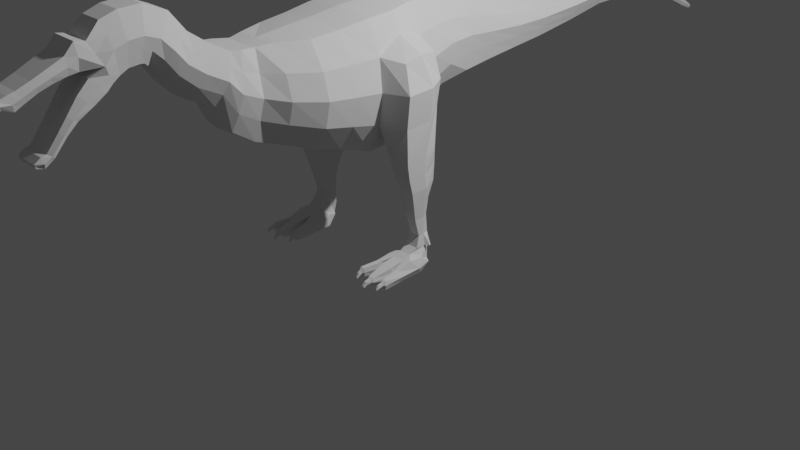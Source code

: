 # Source: baryonix-v2.blend  (saved by Blender 3.1.7; exported with 4.5.12 LTS)
import bpy
from mathutils import Matrix  # noqa: F401  (used for matrix-valued properties, if any)

bpy.ops.wm.read_factory_settings(use_empty=True)
scene = bpy.context.scene
scene.name = 'Scene'

# ---- collections
col_collection = bpy.data.collections.new('Collection'); scene.collection.children.link(col_collection)

# ---- world
world_world = bpy.data.worlds.new('World'); scene.world = world_world
world_world.use_nodes = True; world_world.node_tree.nodes.clear()
_N = world_world.node_tree.nodes; _L = world_world.node_tree.links
n0 = _N.new('ShaderNodeOutputWorld'); n0.name = 'World Output'; n0.location = (300, 300)
n1 = _N.new('ShaderNodeBackground'); n1.name = 'Background'; n1.location = (10, 300)
n1.inputs[0].default_value = (0.05088, 0.05088, 0.05088, 1.0)
_L.new(n1.outputs[0], n0.inputs[0])
n0.is_active_output = True
world_world.color = (0.05088, 0.05088, 0.05088)
world_world.use_sun_shadow = False
world_world.sun_shadow_jitter_overblur = 0.0

# ---- cameras
cam_camera = bpy.data.cameras.new('Camera')
cam_camera.clip_end = 100.0
cam_camera.ortho_scale = 7.314

# ---- lights
light_light = bpy.data.lights.new('Light', 'POINT')
light_light.transmission_factor = 0.0
light_light.energy = 1000.0
light_light.shadow_soft_size = 0.1
light_light.shadow_maximum_resolution = 0.006
light_light.use_absolute_resolution = True

# ---- meshes
me_cube = bpy.data.meshes.new('Cube')
me_cube.from_pydata([(0.371, -0.7557, -0.554), (0.37, -0.7499, 0.5306), (0.403, -0.4467, -0.6514), (0.3919, -0.4425, 0.5737), (6.713e-17, -0.4449, -0.6977), (-8.565e-17, -0.4407, 0.6143), (0.0, -0.7561, -0.5942), (-3.241e-18, -0.7503, 0.5712), (-8.194e-17, -0.1531, 0.6298), (0.3811, -0.1344, 0.5892), (0.3932, -0.1383, -0.6359), (7.083e-17, -0.1572, -0.6822), (7.87e-18, 0.1346, 0.6306), (0.2788, 0.1344, 0.59), (0.3245, 0.1305, -0.542), (7.87e-18, 0.1304, -0.5639), (6.944e-18, 0.4201, 0.6012), (0.1952, 0.4013, 0.5606), (0.2229, 0.3974, -0.452), (6.944e-18, 0.4159, -0.474), (9.722e-18, 0.6952, 0.5375), (0.152, 0.6989, 0.5375), (0.1933, 0.6948, -0.325), (9.722e-18, 0.691, -0.325), (0.0, 1.002, 0.4665), (0.1551, 1.005, 0.4665), (0.2217, 1.001, -0.2569), (0.0, 0.9975, -0.2569), (-7.87e-18, 1.327, 0.3741), (0.1161, 1.33, 0.3741), (0.1815, 1.325, -0.2392), (-7.87e-18, 1.323, -0.2392), (-6.944e-18, 1.796, 0.2707), (0.1037, 1.798, 0.2707), (0.1525, 1.794, -0.2048), (-6.944e-18, 1.792, -0.2048), (0.0, 2.202, 0.2327), (0.1079, 2.204, 0.2327), (0.1348, 2.2, -0.1739), (0.0, 2.198, -0.1739), (6.944e-18, 2.765, 0.2188), (0.0813, 2.765, 0.2188), (0.1085, 2.761, -0.109), (6.944e-18, 2.761, -0.109), (0.0, 3.242, 0.2113), (0.07883, 3.242, 0.2113), (0.09488, 3.237, -0.03456), (0.0, 3.238, -0.03456), (0.0, 3.742, 0.1372), (0.05818, 3.741, 0.1372), (0.07547, 3.715, -0.03547), (0.0, 3.716, -0.03547), (-2.315e-18, 4.116, 0.04016), (0.0446, 4.115, 0.04016), (0.06189, 4.088, -0.07778), (-2.315e-18, 4.09, -0.07778), (-3.704e-18, 4.406, -0.05612), (0.03752, 4.404, -0.05612), (0.04567, 4.378, -0.1498), (-3.704e-18, 4.38, -0.1498), (0.0, 5.194, -0.4477), (0.0, 5.184, -0.4689), (0.013, 5.181, -0.4689), (0.02741, 5.191, -0.4477), (0.01121, 5.201, -0.4264), (0.0, 5.204, -0.4264), (0.02298, 5.002, -0.3951), (-2.778e-18, 5.005, -0.3951), (0.03699, 5.02, -0.3609), (0.02039, 5.037, -0.3267), (0.3466, -1.031, 0.5051), (0.3476, -1.037, -0.4777), (0.0, -1.038, -0.518), (0.0, -1.032, 0.5457), (0.2228, -1.326, 0.5101), (0.2423, -1.331, -0.3817), (8.359e-18, -1.356, -0.4036), (8.359e-18, -1.35, 0.5101), (0.1792, -1.479, 0.4958), (0.2039, -1.554, -0.3065), (8.68e-18, -1.58, -0.3065), (9.002e-18, -1.505, 0.4958), (0.2131, -1.639, 0.5138), (0.1809, -1.759, -0.1746), (-4.822e-18, -1.787, -0.1746), (3.311e-17, -1.666, 0.5138), (0.202, -1.738, 0.5251), (0.1651, -1.899, 0.08142), (0.0, -1.928, 0.08142), (0.0, -1.766, 0.5251), (0.1764, -1.898, 0.6131), (0.09972, -2.131, 0.1879), (4.212e-33, -2.13, 0.1879), (4.212e-33, -1.924, 0.6131), (0.1627, -1.987, 0.6756), (0.09348, -2.285, 0.343), (0.0, -2.285, 0.343), (0.0, -2.014, 0.6756), (0.1455, -2.089, 0.7497), (0.08851, -2.409, 0.5179), (0.0, -2.408, 0.5179), (0.0, -2.088, 0.7497), (0.1397, -2.235, 0.9389), (0.1671, -2.501, 0.5853), (-1.286e-18, -2.5, 0.5853), (-1.286e-18, -2.234, 0.9389), (0.131, -2.45, 1.034), (0.1654, -2.543, 0.5866), (2.893e-18, -2.543, 0.5866), (2.893e-18, -2.45, 1.034), (0.1228, -2.653, 1.024), (0.1619, -2.632, 0.5769), (-9.966e-18, -2.632, 0.5769), (-9.966e-18, -2.653, 1.024), (0.1166, -2.807, 0.9726), (0.1588, -2.708, 0.5362), (-8.68e-18, -2.708, 0.5362), (-8.68e-18, -2.807, 0.9726), (0.1447, -2.942, 0.8469), (0.1562, -2.773, 0.486), (-1.222e-17, -2.773, 0.486), (-1.222e-17, -2.942, 0.8469), (0.6194, -0.4799, -0.03141), (0.597, -0.7528, -0.01154), (-1.62e-18, -0.7532, -0.01154), (-9.259e-18, -0.4428, -0.0417), (0.7408, 0.05107, -0.6633), (-5.555e-18, -0.1551, -0.02621), (0.5068, 0.1853, 0.03332), (7.87e-18, 0.1325, 0.03332), (0.4053, 0.3993, 0.06361), (6.944e-18, 0.418, 0.06361), (0.3315, 0.6969, 0.1063), (9.722e-18, 0.6931, 0.1063), (0.2828, 1.003, 0.1048), (0.0, 0.9995, 0.1048), (0.2427, 1.328, 0.06743), (-7.87e-18, 1.325, 0.06743), (0.2136, 1.796, 0.03297), (-6.944e-18, 1.794, 0.03297), (0.196, 2.202, 0.02941), (0.0, 2.2, 0.02941), (0.1696, 2.763, 0.05489), (6.944e-18, 2.763, 0.05489), (0.143, 3.24, 0.08838), (0.0, 3.24, 0.08838), (0.1229, 3.728, 0.05086), (0.0, 3.729, 0.05086), (0.1093, 4.101, -0.01881), (-2.315e-18, 4.103, -0.01881), (0.09312, 4.391, -0.103), (-3.704e-18, 4.393, -0.103), (-2.778e-18, 5.023, -0.3609), (-2.778e-18, 5.04, -0.3267), (1.389e-18, 4.748, -0.2303), (1.389e-18, 4.731, -0.2716), (0.03833, 4.728, -0.2716), (0.06356, 4.745, -0.2303), (0.0327, 4.763, -0.1891), (1.389e-18, 4.765, -0.1891), (0.5736, -1.034, 0.01389), (0.0, -1.035, 0.01389), (0.4497, -1.328, 0.05324), (8.359e-18, -1.353, 0.05324), (0.3162, -1.516, 0.09465), (8.841e-18, -1.543, 0.09465), (0.2957, -1.699, 0.1696), (1.415e-17, -1.726, 0.1696), (0.2823, -1.818, 0.3033), (0.0, -1.847, 0.3033), (0.2502, -2.0, 0.4005), (4.212e-33, -2.027, 0.4005), (0.2325, -2.15, 0.5093), (0.0, -2.15, 0.5093), (0.2285, -2.249, 0.6338), (0.0, -2.248, 0.6338), (0.2237, -2.368, 0.7621), (-1.286e-18, -2.367, 0.7621), (0.2185, -2.497, 0.8103), (2.893e-18, -2.496, 0.8103), (0.2126, -2.643, 0.8004), (-9.966e-18, -2.642, 0.8004), (0.208, -2.758, 0.7544), (-8.68e-18, -2.758, 0.7544), (0.2046, -2.842, 0.6469), (-1.656e-17, -2.842, 0.6469), (0.1409, -3.035, 0.8661), (3.101e-18, -3.035, 0.8661), (0.1366, -3.019, 0.6295), (3.101e-18, -3.019, 0.6295), (0.1374, -3.123, 0.7697), (-1.085e-17, -3.123, 0.7697), (0.1331, -3.107, 0.6178), (-1.085e-17, -3.107, 0.6178), (0.1314, -3.273, 0.7022), (1.24e-18, -3.273, 0.7022), (0.1281, -3.231, 0.5861), (1.24e-18, -3.231, 0.5861), (0.1265, -3.393, 0.6485), (-6.202e-19, -3.393, 0.6485), (0.1233, -3.351, 0.5438), (-6.202e-19, -3.351, 0.5438), (0.1216, -3.515, 0.5991), (-1.55e-18, -3.516, 0.5991), (0.1183, -3.473, 0.4821), (-1.55e-18, -3.474, 0.4821), (0.119, -3.581, 0.5811), (7.752e-19, -3.582, 0.5811), (0.1157, -3.539, 0.4451), (7.752e-19, -3.539, 0.4451), (0.1158, -3.66, 0.553), (6.357e-18, -3.66, 0.553), (0.1247, -3.641, 0.4857), (6.357e-18, -3.642, 0.4857), (0.1129, -3.732, 0.5315), (-2.636e-18, -3.732, 0.5315), (0.1228, -3.687, 0.4485), (-3.256e-18, -3.688, 0.4485), (0.1193, -3.75, 0.4584), (3.871e-06, -3.751, 0.4584), (0.1203, -3.727, 0.4367), (3.871e-06, -3.728, 0.4367), (0.1458, -2.959, 0.5679), (0.1541, -2.823, 0.4334), (0.0, -2.823, 0.4334), (0.0, -2.959, 0.5679), (0.1415, -3.065, 0.4598), (0.1493, -2.944, 0.3498), (1.085e-18, -2.944, 0.3498), (1.085e-18, -3.065, 0.4598), (0.1374, -3.167, 0.3221), (0.1436, -3.085, 0.2625), (9.302e-19, -3.085, 0.2625), (9.302e-19, -3.167, 0.3221), (0.1341, -3.249, 0.2133), (0.1396, -3.185, 0.1681), (-2.946e-18, -3.185, 0.1681), (-2.946e-18, -3.249, 0.2133), (0.1297, -3.358, 0.07528), (0.135, -3.299, 0.03205), (0.0, -3.299, 0.03205), (0.0, -3.359, 0.07528), (0.1278, -3.406, 0.06509), (0.1315, -3.385, -0.03083), (0.0, -3.386, -0.03083), (0.0, -3.407, 0.06509), (0.1255, -3.464, 0.02132), (0.1259, -3.453, -0.01416), (0.0, -3.453, -0.01416), (0.0, -3.464, 0.02132), (0.01931, 5.196, -0.437), (0.5486, -0.4435, 0.266), (0.5265, -0.7514, 0.2595), (-2.43e-18, -0.7518, 0.2798), (0.4797, -0.1473, 0.3992), (0.4358, 0.1481, 0.3205), (0.3343, 0.4003, 0.3121), (0.2609, 0.6979, 0.3219), (0.238, 1.004, 0.2857), (0.1979, 1.329, 0.2208), (0.1689, 1.797, 0.1519), (0.1512, 2.203, 0.1311), (0.1255, 2.764, 0.1368), (0.1109, 3.241, 0.1499), (0.09055, 3.735, 0.09403), (0.07697, 4.108, 0.01068), (0.06532, 4.398, -0.07954), (0.02869, 5.028, -0.3438), (0.5031, -1.033, 0.2595), (0.0, -1.034, 0.2798), (0.3793, -1.327, 0.2817), (8.359e-18, -1.351, 0.2817), (0.2477, -1.498, 0.2952), (8.921e-18, -1.524, 0.2952), (0.2544, -1.669, 0.3417), (2.363e-17, -1.696, 0.3417), (0.2421, -1.778, 0.4142), (0.0, -1.806, 0.4142), (0.2133, -1.949, 0.5068), (4.212e-33, -1.975, 0.5068), (0.1976, -2.069, 0.5924), (0.0, -2.082, 0.5924), (0.187, -2.169, 0.6918), (0.0, -2.168, 0.6918), (0.1817, -2.301, 0.8505), (-1.286e-18, -2.301, 0.8505), (0.1748, -2.473, 0.9222), (2.893e-18, -2.473, 0.9222), (0.1677, -2.648, 0.9122), (-9.966e-18, -2.648, 0.9122), (0.1623, -2.783, 0.8635), (-8.68e-18, -2.783, 0.8635), (0.1746, -2.892, 0.7469), (-1.439e-17, -2.892, 0.7469), (0.04813, 4.754, -0.2097), (0.1692, -3.027, 0.7478), (3.101e-18, -3.027, 0.7478), (0.1657, -3.115, 0.6937), (-1.085e-17, -3.115, 0.6937), (0.1602, -3.252, 0.6441), (1.24e-18, -3.252, 0.6441), (0.1553, -3.372, 0.5962), (-6.202e-19, -3.372, 0.5962), (0.1504, -3.494, 0.5406), (-1.55e-18, -3.495, 0.5406), (0.1477, -3.56, 0.5131), (7.752e-19, -3.561, 0.5131), (0.1441, -3.65, 0.5193), (6.357e-18, -3.651, 0.5193), (0.1417, -3.709, 0.49), (-2.946e-18, -3.71, 0.49), (0.1198, -3.739, 0.4475), (3.871e-06, -3.739, 0.4475), (0.5665, -0.4735, -0.3455), (0.5438, -0.7543, -0.2919), (-8.102e-19, -0.7547, -0.3029), (0.5565, -0.1374, -0.3432), (0.4542, 0.177, -0.2543), (0.3526, 0.3983, -0.1942), (0.301, 0.6958, -0.1093), (0.2522, 1.002, -0.07605), (0.2121, 1.327, -0.0859), (0.183, 1.795, -0.08591), (0.1654, 2.201, -0.07225), (0.139, 2.762, -0.02706), (0.1189, 3.239, 0.02691), (0.0992, 3.721, 0.007695), (0.08561, 4.095, -0.0483), (0.0694, 4.384, -0.1264), (0.0202, 5.186, -0.4583), (0.5205, -1.035, -0.2411), (0.0, -1.037, -0.252), (0.3965, -1.33, -0.1642), (8.359e-18, -1.354, -0.1752), (0.2721, -1.535, -0.1059), (8.761e-18, -1.562, -0.1059), (0.2503, -1.729, -0.002525), (4.662e-18, -1.756, -0.002525), (0.2357, -1.859, 0.1923), (0.0, -1.887, 0.1923), (0.1997, -2.065, 0.2942), (4.212e-33, -2.078, 0.2942), (0.1877, -2.218, 0.4262), (0.0, -2.217, 0.4262), (0.1832, -2.329, 0.5759), (0.0, -2.328, 0.5759), (0.1954, -2.434, 0.6737), (-1.286e-18, -2.434, 0.6737), (0.192, -2.52, 0.6984), (2.893e-18, -2.519, 0.6984), (0.1872, -2.637, 0.6886), (-9.966e-18, -2.637, 0.6886), (0.1834, -2.733, 0.6453), (-8.68e-18, -2.733, 0.6453), (0.1804, -2.808, 0.5665), (-1.439e-17, -2.808, 0.5665), (0.02999, 5.011, -0.378), (0.05095, 4.737, -0.2509), (0.177, -2.891, 0.5007), (0.0, -2.891, 0.5007), (0.1725, -3.004, 0.4048), (1.085e-18, -3.004, 0.4048), (0.1676, -3.126, 0.2923), (9.302e-19, -3.126, 0.2923), (0.1639, -3.217, 0.1907), (-2.946e-18, -3.217, 0.1907), (0.1594, -3.328, 0.05366), (0.0, -3.329, 0.05366), (0.1567, -3.396, 0.01713), (0.0, -3.396, 0.01713), (0.1257, -3.458, 0.003578), (0.0, -3.459, 0.003578), (0.7553, -0.3242, 0.2258), (0.8607, -0.3768, -0.03022), (0.7551, -0.1382, 0.2709), (0.8505, -0.08333, -0.01767), (0.7089, 0.05991, 0.2528), (0.7695, 0.08407, 0.009533), (0.8291, -0.3779, -0.3472), (0.8192, -0.0843, -0.3347), (0.7169, 0.09632, -0.2517), (0.5135, 0.04967, -0.6656), (0.8209, -0.362, -0.696), (0.5936, -0.3619, -0.6997), (0.5199, -0.1326, -0.7037), (0.8009, -0.1324, -0.705), (0.7067, 0.07152, -0.991), (0.5314, 0.07382, -0.9848), (0.7952, -0.2799, -1.001), (0.6199, -0.2779, -1.002), (0.5654, -0.08705, -1.003), (0.7822, -0.08611, -1.004), (0.7077, -0.02035, -1.307), (0.5794, -0.02016, -1.308), (0.7479, -0.1968, -1.309), (0.6328, -0.1964, -1.308), (0.5995, -0.08552, -1.313), (0.7412, -0.08699, -1.315), (0.7226, -0.01802, -1.486), (0.6059, -0.0183, -1.486), (0.7417, -0.1426, -1.488), (0.6378, -0.1464, -1.487), (0.6179, -0.08182, -1.488), (0.7377, -0.08058, -1.489), (0.7915, -0.122, -0.8551), (0.7134, 0.07626, -0.8146), (0.5122, 0.07599, -0.8158), (0.5427, -0.1239, -0.855), (0.6075, -0.3281, -0.8509), (0.8088, -0.3283, -0.8512), (0.6999, 0.01664, -1.15), (0.5586, 0.01599, -1.15), (0.7607, -0.09122, -1.161), (0.586, -0.09502, -1.162), (0.6299, -0.2335, -1.158), (0.7711, -0.2364, -1.157), (0.7344, -0.02962, -1.623), (0.5851, -0.03004, -1.624), (0.7587, -0.1861, -1.594), (0.6259, -0.1907, -1.592), (0.6005, -0.1101, -1.61), (0.7536, -0.1088, -1.612), (0.7584, -0.051, -1.745), (0.6003, -0.04482, -1.738), (0.7425, -0.2618, -1.644), (0.6137, -0.2589, -1.65), (0.5587, -0.1435, -1.7), (0.7912, -0.1403, -1.675), (0.7566, -0.1579, -1.845), (0.5996, -0.1557, -1.845), (0.7381, -0.348, -1.678), (0.6109, -0.3461, -1.683), (0.6058, -0.2629, -1.767), (0.7333, -0.2661, -1.769), (0.73, -0.4393, -1.846), (0.6106, -0.4393, -1.846), (0.7306, -0.4913, -1.707), (0.6175, -0.4871, -1.702), (0.6099, -0.4755, -1.775), (0.733, -0.4624, -1.777), (0.6949, -0.6756, -1.829), (0.6406, -0.6753, -1.83), (0.7056, -0.6842, -1.754), (0.6436, -0.6831, -1.75), (0.6283, -0.6875, -1.786), (0.7152, -0.6904, -1.79), (0.7888, -0.2599, -1.678), (0.8017, -0.3163, -1.672), (0.8005, -0.1654, -1.684), (0.8066, -0.07592, -1.754), (0.8394, -0.2182, -1.764), (0.8083, -0.1841, -1.831), (0.7484, -0.4663, -1.778), (0.775, -0.4285, -1.836), (0.7627, -0.473, -1.729), (0.8372, -0.4371, -1.776), (0.8117, -0.4244, -1.835), (0.8039, -0.4532, -1.728), (0.7724, -0.6537, -1.787), (0.7914, -0.649, -1.841), (0.7928, -0.6506, -1.742), (0.8405, -0.6516, -1.789), (0.8259, -0.6506, -1.841), (0.8273, -0.6496, -1.743), (0.5411, -0.149, -1.713), (0.5682, -0.06508, -1.748), (0.5644, -0.2718, -1.663), (0.5167, -0.2402, -1.748), (0.5231, -0.1779, -1.827), (0.5343, -0.3254, -1.682), (0.5696, -0.4893, -1.773), (0.5559, -0.4504, -1.838), (0.5674, -0.474, -1.716), (0.4887, -0.4531, -1.772), (0.5067, -0.4583, -1.836), (0.5115, -0.4593, -1.719), (0.5336, -0.64, -1.78), (0.5255, -0.6368, -1.822), (0.5273, -0.6401, -1.734), (0.4677, -0.6425, -1.777), (0.4814, -0.6366, -1.82), (0.4803, -0.6393, -1.734), (0.5143, -0.6958, -1.77), (0.5212, -0.6867, -1.793), (0.4892, -0.6928, -1.773), (0.4857, -0.6851, -1.796), (0.511, -0.7202, -1.808), (0.5148, -0.7136, -1.821), (0.4964, -0.7187, -1.809), (0.4941, -0.713, -1.822), (0.4899, -0.666, -1.758), (0.5153, -0.6674, -1.757), (0.4843, -0.664, -1.781), (0.5201, -0.6638, -1.781), (0.6818, -0.7526, -1.778), (0.6552, -0.7529, -1.776), (0.6506, -0.7469, -1.804), (0.6879, -0.7475, -1.804), (0.6755, -0.782, -1.816), (0.6552, -0.783, -1.816), (0.6526, -0.7756, -1.826), (0.681, -0.7762, -1.826), (0.6949, -0.7087, -1.767), (0.7023, -0.7088, -1.79), (0.6452, -0.7056, -1.789), (0.6541, -0.7071, -1.766), (0.8019, -0.6736, -1.756), (0.7908, -0.6753, -1.78), (0.828, -0.6741, -1.782), (0.8208, -0.673, -1.756), (0.8032, -0.7289, -1.769), (0.7925, -0.7277, -1.792), (0.8281, -0.7264, -1.794), (0.8212, -0.7283, -1.769), (0.8099, -0.752, -1.799), (0.8047, -0.7473, -1.81), (0.8223, -0.7465, -1.81), (0.8189, -0.7517, -1.8), (0.7666, -0.06429, -1.539), (0.761, -0.03469, -1.538), (0.7583, -0.08076, -1.596), (0.7492, -0.04368, -1.601), (0.7968, -0.05539, -1.596), (0.7949, -0.03834, -1.597), (0.7878, -0.06058, -1.607), (0.7844, -0.04244, -1.607)], [], [(313, 2, 10, 316), (251, 3, 1, 252), (4, 2, 0, 6), (3, 5, 7, 1), (1, 7, 73, 70), (127, 8, 12, 129), (2, 4, 11, 10), (5, 3, 9, 8), (125, 5, 8, 127), (14, 15, 19, 18), (316, 10, 14, 317), (10, 11, 15, 14), (8, 9, 13, 12), (18, 19, 23, 22), (12, 13, 17, 16), (129, 12, 16, 131), (317, 14, 18, 318), (133, 20, 24, 135), (16, 17, 21, 20), (131, 16, 20, 133), (318, 18, 22, 319), (26, 27, 31, 30), (319, 22, 26, 320), (22, 23, 27, 26), (20, 21, 25, 24), (28, 29, 33, 32), (24, 25, 29, 28), (135, 24, 28, 137), (320, 26, 30, 321), (139, 32, 36, 141), (137, 28, 32, 139), (321, 30, 34, 322), (30, 31, 35, 34), (38, 39, 43, 42), (322, 34, 38, 323), (34, 35, 39, 38), (32, 33, 37, 36), (143, 40, 44, 145), (36, 37, 41, 40), (141, 36, 40, 143), (323, 38, 42, 324), (325, 46, 50, 326), (324, 42, 46, 325), (42, 43, 47, 46), (40, 41, 45, 44), (50, 51, 55, 54), (46, 47, 51, 50), (44, 45, 49, 48), (145, 44, 48, 147), (54, 55, 59, 58), (48, 49, 53, 52), (147, 48, 52, 149), (326, 50, 54, 327), (52, 53, 57, 56), (149, 52, 56, 151), (327, 54, 58, 328), (356, 66, 62, 329), (67, 152, 60, 61), (152, 153, 65, 60), (153, 69, 64, 65), (66, 67, 61, 62), (65, 64, 250, 63, 329, 62, 61, 60), (154, 159, 153, 152), (155, 154, 152, 67), (357, 156, 66, 356), (294, 157, 68, 267), (70, 73, 77, 74), (6, 0, 71, 72), (315, 6, 72, 331), (252, 1, 70, 268), (333, 76, 80, 335), (268, 70, 74, 270), (331, 72, 76, 333), (72, 71, 75, 76), (80, 79, 83, 84), (76, 75, 79, 80), (74, 77, 81, 78), (270, 74, 78, 272), (82, 85, 89, 86), (78, 81, 85, 82), (272, 78, 82, 274), (335, 80, 84, 337), (339, 88, 92, 341), (274, 82, 86, 276), (337, 84, 88, 339), (84, 83, 87, 88), (92, 91, 95, 96), (88, 87, 91, 92), (86, 89, 93, 90), (276, 86, 90, 278), (96, 95, 99, 100), (90, 93, 97, 94), (278, 90, 94, 280), (341, 92, 96, 343), (98, 101, 105, 102), (94, 97, 101, 98), (280, 94, 98, 282), (343, 96, 100, 345), (347, 104, 108, 349), (282, 98, 102, 284), (345, 100, 104, 347), (100, 99, 103, 104), (106, 109, 113, 110), (104, 103, 107, 108), (102, 105, 109, 106), (284, 102, 106, 286), (110, 113, 117, 114), (286, 106, 110, 288), (349, 108, 112, 351), (108, 107, 111, 112), (353, 116, 120, 355), (288, 110, 114, 290), (351, 112, 116, 353), (112, 111, 115, 116), (292, 118, 186, 295), (116, 115, 119, 120), (114, 117, 121, 118), (290, 114, 118, 292), (352, 182, 184, 354), (354, 184, 222, 358), (289, 181, 183, 291), (350, 180, 182, 352), (291, 183, 185, 293), (287, 179, 181, 289), (348, 178, 180, 350), (346, 176, 178, 348), (283, 175, 177, 285), (344, 174, 176, 346), (285, 177, 179, 287), (281, 173, 175, 283), (342, 172, 174, 344), (279, 171, 173, 281), (340, 170, 172, 342), (338, 168, 170, 340), (275, 167, 169, 277), (336, 166, 168, 338), (277, 169, 171, 279), (273, 165, 167, 275), (334, 164, 166, 336), (332, 162, 164, 334), (269, 161, 163, 271), (330, 160, 162, 332), (271, 163, 165, 273), (314, 123, 160, 330), (253, 124, 161, 269), (156, 155, 67, 66), (267, 68, 63, 250), (266, 150, 157, 294), (56, 57, 158, 159), (58, 59, 155, 156), (151, 56, 159, 154), (328, 58, 156, 357), (159, 158, 69, 153), (265, 148, 150, 266), (55, 149, 151, 59), (59, 151, 154, 155), (264, 146, 148, 265), (51, 147, 149, 55), (47, 145, 147, 51), (262, 142, 144, 263), (263, 144, 146, 264), (261, 140, 142, 262), (39, 141, 143, 43), (43, 143, 145, 47), (260, 138, 140, 261), (259, 136, 138, 260), (31, 137, 139, 35), (35, 139, 141, 39), (258, 134, 136, 259), (27, 135, 137, 31), (257, 132, 134, 258), (256, 130, 132, 257), (19, 131, 133, 23), (23, 133, 135, 27), (255, 128, 130, 256), (15, 129, 131, 19), (128, 255, 376, 377), (4, 125, 127, 11), (11, 127, 129, 15), (313, 122, 123, 314), (122, 313, 378, 373), (189, 188, 192, 193), (118, 121, 187, 186), (185, 184, 188, 189), (293, 185, 189, 296), (298, 193, 197, 300), (295, 186, 190, 297), (296, 189, 193, 298), (186, 187, 191, 190), (194, 195, 199, 198), (190, 191, 195, 194), (193, 192, 196, 197), (297, 190, 194, 299), (201, 200, 204, 205), (197, 196, 200, 201), (299, 194, 198, 301), (300, 197, 201, 302), (304, 205, 209, 306), (301, 198, 202, 303), (302, 201, 205, 304), (198, 199, 203, 202), (209, 208, 212, 213), (202, 203, 207, 206), (205, 204, 208, 209), (303, 202, 206, 305), (307, 210, 214, 309), (305, 206, 210, 307), (306, 209, 213, 308), (206, 207, 211, 210), (310, 217, 221, 312), (308, 213, 217, 310), (210, 211, 215, 214), (213, 212, 216, 217), (311, 218, 219, 312), (214, 215, 219, 218), (217, 216, 220, 221), (309, 214, 218, 311), (359, 224, 228, 361), (184, 185, 225, 222), (355, 120, 224, 359), (120, 119, 223, 224), (361, 228, 232, 363), (358, 222, 226, 360), (222, 225, 229, 226), (224, 223, 227, 228), (230, 233, 237, 234), (360, 226, 230, 362), (226, 229, 233, 230), (228, 227, 231, 232), (365, 236, 240, 367), (232, 231, 235, 236), (363, 232, 236, 365), (362, 230, 234, 364), (367, 240, 244, 369), (364, 234, 238, 366), (234, 237, 241, 238), (236, 235, 239, 240), (242, 245, 249, 246), (366, 238, 242, 368), (238, 241, 245, 242), (240, 239, 243, 244), (370, 246, 249, 371), (244, 243, 247, 248), (369, 244, 248, 371), (368, 242, 246, 370), (216, 309, 311, 220), (220, 311, 312, 221), (211, 308, 310, 215), (215, 310, 312, 219), (207, 306, 308, 211), (208, 305, 307, 212), (212, 307, 309, 216), (204, 303, 305, 208), (199, 302, 304, 203), (200, 301, 303, 204), (203, 304, 306, 207), (195, 300, 302, 199), (196, 299, 301, 200), (192, 297, 299, 196), (187, 296, 298, 191), (188, 295, 297, 192), (191, 298, 300, 195), (121, 293, 296, 187), (3, 251, 254, 9), (9, 254, 255, 13), (13, 255, 256, 17), (17, 256, 257, 21), (21, 257, 258, 25), (25, 258, 259, 29), (29, 259, 260, 33), (33, 260, 261, 37), (37, 261, 262, 41), (45, 263, 264, 49), (41, 262, 263, 45), (49, 264, 265, 53), (53, 265, 266, 57), (57, 266, 294, 158), (69, 267, 250, 64), (7, 253, 269, 73), (77, 271, 273, 81), (73, 269, 271, 77), (81, 273, 275, 85), (89, 277, 279, 93), (85, 275, 277, 89), (93, 279, 281, 97), (97, 281, 283, 101), (105, 285, 287, 109), (101, 283, 285, 105), (109, 287, 289, 113), (117, 291, 293, 121), (113, 289, 291, 117), (182, 290, 292, 184), (184, 292, 295, 188), (180, 288, 290, 182), (178, 286, 288, 180), (176, 284, 286, 178), (174, 282, 284, 176), (172, 280, 282, 174), (170, 278, 280, 172), (168, 276, 278, 170), (166, 274, 276, 168), (164, 272, 274, 166), (162, 270, 272, 164), (160, 268, 270, 162), (123, 252, 268, 160), (158, 294, 267, 69), (122, 251, 252, 123), (243, 368, 370, 247), (245, 369, 371, 249), (247, 370, 371, 248), (239, 366, 368, 243), (235, 364, 366, 239), (241, 367, 369, 245), (231, 362, 364, 235), (233, 363, 365, 237), (237, 365, 367, 241), (227, 360, 362, 231), (223, 358, 360, 227), (229, 361, 363, 233), (185, 355, 359, 225), (225, 359, 361, 229), (2, 313, 314, 0), (150, 328, 357, 157), (0, 314, 330, 71), (71, 330, 332, 75), (75, 332, 334, 79), (79, 334, 336, 83), (83, 336, 338, 87), (87, 338, 340, 91), (91, 340, 342, 95), (95, 342, 344, 99), (99, 344, 346, 103), (103, 346, 348, 107), (107, 348, 350, 111), (111, 350, 352, 115), (119, 354, 358, 223), (115, 352, 354, 119), (181, 351, 353, 183), (183, 353, 355, 185), (179, 349, 351, 181), (175, 345, 347, 177), (177, 347, 349, 179), (173, 343, 345, 175), (171, 341, 343, 173), (167, 337, 339, 169), (169, 339, 341, 171), (165, 335, 337, 167), (161, 331, 333, 163), (163, 333, 335, 165), (124, 315, 331, 161), (157, 357, 356, 68), (68, 356, 329, 63), (148, 327, 328, 150), (146, 326, 327, 148), (142, 324, 325, 144), (144, 325, 326, 146), (140, 323, 324, 142), (138, 322, 323, 140), (136, 321, 322, 138), (134, 320, 321, 136), (132, 319, 320, 134), (130, 318, 319, 132), (128, 317, 318, 130), (317, 128, 377, 380), (313, 316, 384, 383), (374, 375, 377, 376), (372, 373, 375, 374), (375, 379, 380, 377), (373, 378, 379, 375), (254, 251, 372, 374), (380, 379, 385, 126), (251, 122, 373, 372), (255, 254, 374, 376), (407, 406, 387, 390), (405, 404, 391, 386), (317, 380, 126, 381), (379, 378, 382, 385), (316, 317, 381, 384), (378, 313, 383, 382), (410, 412, 397, 392), (411, 410, 392, 393), (409, 408, 389, 388), (404, 409, 388, 391), (408, 407, 390, 389), (406, 405, 386, 387), (397, 394, 400, 403), (394, 395, 401, 400), (413, 411, 393, 396), (415, 414, 395, 394), (412, 415, 394, 397), (414, 413, 396, 395), (403, 400, 418, 421), (400, 401, 419, 418), (395, 396, 402, 401), (393, 392, 398, 399), (392, 397, 403, 398), (396, 393, 399, 402), (381, 126, 405, 406), (383, 384, 407, 408), (385, 382, 409, 404), (382, 383, 408, 409), (126, 385, 404, 405), (384, 381, 406, 407), (389, 390, 413, 414), (391, 388, 415, 412), (388, 389, 414, 415), (390, 387, 411, 413), (387, 386, 410, 411), (386, 391, 412, 410), (420, 417, 423, 426), (416, 421, 427, 422), (401, 402, 420, 419), (399, 398, 416, 417), (421, 416, 521, 520), (402, 399, 417, 420), (423, 429, 468, 465), (422, 427, 448, 449), (418, 419, 425, 424), (421, 418, 424, 427), (419, 420, 426, 425), (417, 416, 422, 423), (432, 429, 435, 438), (428, 433, 439, 434), (423, 422, 428, 429), (428, 451, 456, 453), (426, 423, 465, 464), (424, 425, 431, 430), (437, 438, 444, 443), (439, 436, 442, 445), (430, 431, 437, 436), (433, 430, 436, 439), (431, 432, 438, 437), (429, 428, 434, 435), (503, 502, 494, 497), (444, 441, 440, 445), (435, 434, 440, 441), (434, 439, 445, 440), (438, 435, 441, 444), (436, 437, 443, 442), (448, 446, 447, 450), (449, 448, 450, 451), (427, 424, 446, 448), (433, 428, 453, 452), (424, 430, 447, 446), (428, 422, 449, 451), (456, 455, 461, 462), (457, 454, 460, 463), (447, 430, 454, 457), (430, 433, 452, 454), (451, 450, 455, 456), (450, 447, 457, 455), (463, 460, 506, 509), (458, 459, 462, 461), (454, 452, 458, 460), (453, 456, 462, 459), (455, 457, 463, 461), (452, 453, 459, 458), (466, 464, 467, 469), (464, 465, 468, 467), (431, 425, 466, 469), (425, 426, 464, 466), (432, 431, 472, 470), (467, 468, 474, 473), (470, 472, 478, 476), (475, 473, 479, 481), (469, 467, 473, 475), (431, 469, 475, 472), (468, 429, 471, 474), (429, 432, 470, 471), (477, 476, 479, 480), (491, 490, 484, 482), (474, 471, 477, 480), (473, 474, 480, 479), (471, 470, 476, 477), (472, 475, 481, 478), (482, 484, 488, 486), (490, 492, 485, 484), (493, 491, 482, 483), (492, 493, 483, 485), (487, 486, 488, 489), (483, 482, 486, 487), (485, 483, 487, 489), (484, 485, 489, 488), (479, 476, 493, 492), (476, 478, 491, 493), (481, 479, 492, 490), (478, 481, 490, 491), (495, 496, 500, 499), (505, 504, 496, 495), (504, 503, 497, 496), (502, 505, 495, 494), (499, 500, 501, 498), (494, 495, 499, 498), (497, 494, 498, 501), (496, 497, 501, 500), (442, 443, 505, 502), (444, 445, 503, 504), (443, 444, 504, 505), (445, 442, 502, 503), (509, 506, 510, 513), (460, 458, 507, 506), (461, 463, 509, 508), (458, 461, 508, 507), (512, 513, 517, 516), (507, 508, 512, 511), (508, 509, 513, 512), (506, 507, 511, 510), (514, 515, 516, 517), (510, 511, 515, 514), (513, 510, 514, 517), (511, 512, 516, 515), (520, 521, 525, 524), (416, 398, 519, 521), (403, 421, 520, 518), (398, 403, 518, 519), (523, 522, 524, 525), (518, 520, 524, 522), (519, 518, 522, 523), (521, 519, 523, 525)])
_uv = me_cube.uv_layers.new(name='UVMap')
_uv.uv.foreach_set('vector', [0.4375, 0.5, 0.375, 0.5, 0.375, 0.5, 0.4375, 0.5, 0.5625, 0.5, 0.625, 0.5, 0.625, 0.75, 0.5625, 0.75, 0.25, 0.5, 0.375, 0.5, 0.375, 0.75, 0.25, 0.75, 0.625, 0.5, 0.75, 0.5, 0.75, 0.75, 0.625, 0.75, 0.625, 0.75, 0.75, 0.75, 0.75, 0.75, 0.625, 0.75, 0.0, 0.0, 0.0, 0.0, 0.0, 0.0, 0.0, 0.0, 0.375, 0.5, 0.25, 0.5, 0.25, 0.5, 0.375, 0.5, 0.75, 0.5, 0.625, 0.5, 0.625, 0.5, 0.75, 0.5, 0.0, 0.0, 0.0, 0.0, 0.0, 0.0, 0.0, 0.0, 0.375, 0.5, 0.25, 0.5, 0.25, 0.5, 0.375, 0.5, 0.4375, 0.5, 0.375, 0.5, 0.375, 0.5, 0.4375, 0.5, 0.375, 0.5, 0.25, 0.5, 0.25, 0.5, 0.375, 0.5, 0.75, 0.5, 0.625, 0.5, 0.625, 0.5, 0.75, 0.5, 0.375, 0.5, 0.25, 0.5, 0.25, 0.5, 0.375, 0.5, 0.75, 0.5, 0.625, 0.5, 0.625, 0.5, 0.75, 0.5, 0.0, 0.0, 0.0, 0.0, 0.0, 0.0, 0.0, 0.0, 0.4375, 0.5, 0.375, 0.5, 0.375, 0.5, 0.4375, 0.5, 0.0, 0.0, 0.0, 0.0, 0.0, 0.0, 0.0, 0.0, 0.75, 0.5, 0.625, 0.5, 0.625, 0.5, 0.75, 0.5, 0.0, 0.0, 0.0, 0.0, 0.0, 0.0, 0.0, 0.0, 0.4375, 0.5, 0.375, 0.5, 0.375, 0.5, 0.4375, 0.5, 0.375, 0.5, 0.25, 0.5, 0.25, 0.5, 0.375, 0.5, 0.4375, 0.5, 0.375, 0.5, 0.375, 0.5, 0.4375, 0.5, 0.375, 0.5, 0.25, 0.5, 0.25, 0.5, 0.375, 0.5, 0.75, 0.5, 0.625, 0.5, 0.625, 0.5, 0.75, 0.5, 0.75, 0.5, 0.625, 0.5, 0.625, 0.5, 0.75, 0.5, 0.75, 0.5, 0.625, 0.5, 0.625, 0.5, 0.75, 0.5, 0.0, 0.0, 0.0, 0.0, 0.0, 0.0, 0.0, 0.0, 0.4375, 0.5, 0.375, 0.5, 0.375, 0.5, 0.4375, 0.5, 0.0, 0.0, 0.0, 0.0, 0.0, 0.0, 0.0, 0.0, 0.0, 0.0, 0.0, 0.0, 0.0, 0.0, 0.0, 0.0, 0.4375, 0.5, 0.375, 0.5, 0.375, 0.5, 0.4375, 0.5, 0.375, 0.5, 0.25, 0.5, 0.25, 0.5, 0.375, 0.5, 0.375, 0.5, 0.25, 0.5, 0.25, 0.5, 0.375, 0.5, 0.4375, 0.5, 0.375, 0.5, 0.375, 0.5, 0.4375, 0.5, 0.375, 0.5, 0.25, 0.5, 0.25, 0.5, 0.375, 0.5, 0.75, 0.5, 0.625, 0.5, 0.625, 0.5, 0.75, 0.5, 0.0, 0.0, 0.0, 0.0, 0.0, 0.0, 0.0, 0.0, 0.75, 0.5, 0.625, 0.5, 0.625, 0.5, 0.75, 0.5, 0.0, 0.0, 0.0, 0.0, 0.0, 0.0, 0.0, 0.0, 0.4375, 0.5, 0.375, 0.5, 0.375, 0.5, 0.4375, 0.5, 0.4375, 0.5, 0.375, 0.5, 0.375, 0.5, 0.4375, 0.5, 0.4375, 0.5, 0.375, 0.5, 0.375, 0.5, 0.4375, 0.5, 0.375, 0.5, 0.25, 0.5, 0.25, 0.5, 0.375, 0.5, 0.75, 0.5, 0.625, 0.5, 0.625, 0.5, 0.75, 0.5, 0.375, 0.5, 0.25, 0.5, 0.25, 0.5, 0.375, 0.5, 0.375, 0.5, 0.25, 0.5, 0.25, 0.5, 0.375, 0.5, 0.75, 0.5, 0.625, 0.5, 0.625, 0.5, 0.75, 0.5, 0.0, 0.0, 0.0, 0.0, 0.0, 0.0, 0.0, 0.0, 0.375, 0.5, 0.25, 0.5, 0.25, 0.5, 0.375, 0.5, 0.75, 0.5, 0.625, 0.5, 0.625, 0.5, 0.75, 0.5, 0.0, 0.0, 0.0, 0.0, 0.0, 0.0, 0.0, 0.0, 0.4375, 0.5, 0.375, 0.5, 0.375, 0.5, 0.4375, 0.5, 0.75, 0.5, 0.625, 0.5, 0.625, 0.5, 0.75, 0.5, 0.0, 0.0, 0.0, 0.0, 0.0, 0.0, 0.0, 0.0, 0.4375, 0.5, 0.375, 0.5, 0.375, 0.5, 0.4375, 0.5, 0.4375, 0.5, 0.375, 0.5, 0.375, 0.5, 0.4375, 0.5, 0.0, 0.0, 0.0, 0.0, 0.0, 0.0, 0.0, 0.0, 0.0, 0.0, 0.0, 0.0, 0.0, 0.0, 0.0, 0.0, 0.75, 0.5, 0.625, 0.5, 0.625, 0.5, 0.75, 0.5, 0.375, 0.5, 0.25, 0.5, 0.25, 0.5, 0.375, 0.5, 0.0, 0.0, 0.625, 0.5, 0.5625, 0.5, 0.5, 0.5, 0.4375, 0.5, 0.375, 0.5, 0.0, 0.0, 0.0, 0.0, 0.0, 0.0, 0.0, 0.0, 0.0, 0.0, 0.0, 0.0, 0.0, 0.0, 0.0, 0.0, 0.0, 0.0, 0.0, 0.0, 0.4375, 0.5, 0.375, 0.5, 0.375, 0.5, 0.4375, 0.5, 0.5625, 0.5, 0.5, 0.5, 0.5, 0.5, 0.5625, 0.5, 0.625, 0.75, 0.75, 0.75, 0.75, 0.75, 0.625, 0.75, 0.25, 0.75, 0.375, 0.75, 0.375, 0.75, 0.25, 0.75, 0.0, 0.0, 0.0, 0.0, 0.0, 0.0, 0.0, 0.0, 0.5625, 0.75, 0.625, 0.75, 0.625, 0.75, 0.5625, 0.75, 0.0, 0.0, 0.0, 0.0, 0.0, 0.0, 0.0, 0.0, 0.5625, 0.75, 0.625, 0.75, 0.625, 0.75, 0.5625, 0.75, 0.0, 0.0, 0.0, 0.0, 0.0, 0.0, 0.0, 0.0, 0.25, 0.75, 0.375, 0.75, 0.375, 0.75, 0.25, 0.75, 0.25, 0.75, 0.375, 0.75, 0.375, 0.75, 0.25, 0.75, 0.25, 0.75, 0.375, 0.75, 0.375, 0.75, 0.25, 0.75, 0.625, 0.75, 0.75, 0.75, 0.75, 0.75, 0.625, 0.75, 0.5625, 0.75, 0.625, 0.75, 0.625, 0.75, 0.5625, 0.75, 0.625, 0.75, 0.75, 0.75, 0.75, 0.75, 0.625, 0.75, 0.625, 0.75, 0.75, 0.75, 0.75, 0.75, 0.625, 0.75, 0.5625, 0.75, 0.625, 0.75, 0.625, 0.75, 0.5625, 0.75, 0.0, 0.0, 0.0, 0.0, 0.0, 0.0, 0.0, 0.0, 0.0, 0.0, 0.0, 0.0, 0.0, 0.0, 0.0, 0.0, 0.5625, 0.75, 0.625, 0.75, 0.625, 0.75, 0.5625, 0.75, 0.0, 0.0, 0.0, 0.0, 0.0, 0.0, 0.0, 0.0, 0.25, 0.75, 0.375, 0.75, 0.375, 0.75, 0.25, 0.75, 0.25, 0.75, 0.375, 0.75, 0.375, 0.75, 0.25, 0.75, 0.25, 0.75, 0.375, 0.75, 0.375, 0.75, 0.25, 0.75, 0.625, 0.75, 0.75, 0.75, 0.75, 0.75, 0.625, 0.75, 0.5625, 0.75, 0.625, 0.75, 0.625, 0.75, 0.5625, 0.75, 0.25, 0.75, 0.375, 0.75, 0.375, 0.75, 0.25, 0.75, 0.625, 0.75, 0.75, 0.75, 0.75, 0.75, 0.625, 0.75, 0.5625, 0.75, 0.625, 0.75, 0.625, 0.75, 0.5625, 0.75, 0.0, 0.0, 0.0, 0.0, 0.0, 0.0, 0.0, 0.0, 0.625, 0.75, 0.75, 0.75, 0.75, 0.75, 0.625, 0.75, 0.625, 0.75, 0.75, 0.75, 0.75, 0.75, 0.625, 0.75, 0.5625, 0.75, 0.625, 0.75, 0.625, 0.75, 0.5625, 0.75, 0.0, 0.0, 0.0, 0.0, 0.0, 0.0, 0.0, 0.0, 0.0, 0.0, 0.0, 0.0, 0.0, 0.0, 0.0, 0.0, 0.5625, 0.75, 0.625, 0.75, 0.625, 0.75, 0.5625, 0.75, 0.0, 0.0, 0.0, 0.0, 0.0, 0.0, 0.0, 0.0, 0.25, 0.75, 0.375, 0.75, 0.375, 0.75, 0.25, 0.75, 0.625, 0.75, 0.75, 0.75, 0.75, 0.75, 0.625, 0.75, 0.25, 0.75, 0.375, 0.75, 0.375, 0.75, 0.25, 0.75, 0.625, 0.75, 0.75, 0.75, 0.75, 0.75, 0.625, 0.75, 0.5625, 0.75, 0.625, 0.75, 0.625, 0.75, 0.5625, 0.75, 0.625, 0.75, 0.75, 0.75, 0.75, 0.75, 0.625, 0.75, 0.5625, 0.75, 0.625, 0.75, 0.625, 0.75, 0.5625, 0.75, 0.0, 0.0, 0.0, 0.0, 0.0, 0.0, 0.0, 0.0, 0.25, 0.75, 0.375, 0.75, 0.375, 0.75, 0.25, 0.75, 0.0, 0.0, 0.0, 0.0, 0.0, 0.0, 0.0, 0.0, 0.5625, 0.75, 0.625, 0.75, 0.625, 0.75, 0.5625, 0.75, 0.0, 0.0, 0.0, 0.0, 0.0, 0.0, 0.0, 0.0, 0.25, 0.75, 0.375, 0.75, 0.375, 0.75, 0.25, 0.75, 0.5625, 0.75, 0.625, 0.75, 0.625, 0.75, 0.5625, 0.75, 0.25, 0.75, 0.375, 0.75, 0.375, 0.75, 0.25, 0.75, 0.625, 0.75, 0.75, 0.75, 0.75, 0.75, 0.625, 0.75, 0.5625, 0.75, 0.625, 0.75, 0.625, 0.75, 0.5625, 0.75, 0.4375, 0.75, 0.5, 0.75, 0.5, 0.75, 0.4375, 0.75, 0.4375, 0.75, 0.5, 0.75, 0.5, 0.75, 0.4375, 0.75, 0.0, 0.0, 0.0, 0.0, 0.0, 0.0, 0.0, 0.0, 0.4375, 0.75, 0.5, 0.75, 0.5, 0.75, 0.4375, 0.75, 0.0, 0.0, 0.0, 0.0, 0.0, 0.0, 0.0, 0.0, 0.0, 0.0, 0.0, 0.0, 0.0, 0.0, 0.0, 0.0, 0.4375, 0.75, 0.5, 0.75, 0.5, 0.75, 0.4375, 0.75, 0.4375, 0.75, 0.5, 0.75, 0.5, 0.75, 0.4375, 0.75, 0.0, 0.0, 0.0, 0.0, 0.0, 0.0, 0.0, 0.0, 0.4375, 0.75, 0.5, 0.75, 0.5, 0.75, 0.4375, 0.75, 0.0, 0.0, 0.0, 0.0, 0.0, 0.0, 0.0, 0.0, 0.0, 0.0, 0.0, 0.0, 0.0, 0.0, 0.0, 0.0, 0.4375, 0.75, 0.5, 0.75, 0.5, 0.75, 0.4375, 0.75, 0.0, 0.0, 0.0, 0.0, 0.0, 0.0, 0.0, 0.0, 0.4375, 0.75, 0.5, 0.75, 0.5, 0.75, 0.4375, 0.75, 0.4375, 0.75, 0.5, 0.75, 0.5, 0.75, 0.4375, 0.75, 0.0, 0.0, 0.0, 0.0, 0.0, 0.0, 0.0, 0.0, 0.4375, 0.75, 0.5, 0.75, 0.5, 0.75, 0.4375, 0.75, 0.0, 0.0, 0.0, 0.0, 0.0, 0.0, 0.0, 0.0, 0.0, 0.0, 0.0, 0.0, 0.0, 0.0, 0.0, 0.0, 0.4375, 0.75, 0.5, 0.75, 0.5, 0.75, 0.4375, 0.75, 0.4375, 0.75, 0.5, 0.75, 0.5, 0.75, 0.4375, 0.75, 0.0, 0.0, 0.0, 0.0, 0.0, 0.0, 0.0, 0.0, 0.4375, 0.75, 0.5, 0.75, 0.5, 0.75, 0.4375, 0.75, 0.0, 0.0, 0.0, 0.0, 0.0, 0.0, 0.0, 0.0, 0.4375, 0.75, 0.5, 0.75, 0.5, 0.75, 0.4375, 0.75, 0.0, 0.0, 0.0, 0.0, 0.0, 0.0, 0.0, 0.0, 0.375, 0.5, 0.25, 0.5, 0.25, 0.5, 0.375, 0.5, 0.5625, 0.5, 0.5, 0.5, 0.5, 0.5, 0.5625, 0.5, 0.5625, 0.5, 0.5, 0.5, 0.5, 0.5, 0.5625, 0.5, 0.75, 0.5, 0.625, 0.5, 0.625, 0.5, 0.75, 0.5, 0.375, 0.5, 0.25, 0.5, 0.25, 0.5, 0.375, 0.5, 0.0, 0.0, 0.0, 0.0, 0.0, 0.0, 0.0, 0.0, 0.4375, 0.5, 0.375, 0.5, 0.375, 0.5, 0.4375, 0.5, 0.75, 0.5, 0.625, 0.5, 0.625, 0.5, 0.75, 0.5, 0.5625, 0.5, 0.5, 0.5, 0.5, 0.5, 0.5625, 0.5, 0.0, 0.0, 0.0, 0.0, 0.0, 0.0, 0.0, 0.0, 0.0, 0.0, 0.0, 0.0, 0.0, 0.0, 0.0, 0.0, 0.5625, 0.5, 0.5, 0.5, 0.5, 0.5, 0.5625, 0.5, 0.0, 0.0, 0.0, 0.0, 0.0, 0.0, 0.0, 0.0, 0.0, 0.0, 0.0, 0.0, 0.0, 0.0, 0.0, 0.0, 0.5625, 0.5, 0.5, 0.5, 0.5, 0.5, 0.5625, 0.5, 0.5625, 0.5, 0.5, 0.5, 0.5, 0.5, 0.5625, 0.5, 0.5625, 0.5, 0.5, 0.5, 0.5, 0.5, 0.5625, 0.5, 0.0, 0.0, 0.0, 0.0, 0.0, 0.0, 0.0, 0.0, 0.0, 0.0, 0.0, 0.0, 0.0, 0.0, 0.0, 0.0, 0.5625, 0.5, 0.5, 0.5, 0.5, 0.5, 0.5625, 0.5, 0.5625, 0.5, 0.5, 0.5, 0.5, 0.5, 0.5625, 0.5, 0.0, 0.0, 0.0, 0.0, 0.0, 0.0, 0.0, 0.0, 0.0, 0.0, 0.0, 0.0, 0.0, 0.0, 0.0, 0.0, 0.5625, 0.5, 0.5, 0.5, 0.5, 0.5, 0.5625, 0.5, 0.0, 0.0, 0.0, 0.0, 0.0, 0.0, 0.0, 0.0, 0.5625, 0.5, 0.5, 0.5, 0.5, 0.5, 0.5625, 0.5, 0.5625, 0.5, 0.5, 0.5, 0.5, 0.5, 0.5625, 0.5, 0.0, 0.0, 0.0, 0.0, 0.0, 0.0, 0.0, 0.0, 0.0, 0.0, 0.0, 0.0, 0.0, 0.0, 0.0, 0.0, 0.5625, 0.5, 0.5, 0.5, 0.5, 0.5, 0.5625, 0.5, 0.0, 0.0, 0.0, 0.0, 0.0, 0.0, 0.0, 0.0, 0.5, 0.5, 0.5625, 0.5, 0.5625, 0.5, 0.5, 0.5, 0.0, 0.0, 0.0, 0.0, 0.0, 0.0, 0.0, 0.0, 0.0, 0.0, 0.0, 0.0, 0.0, 0.0, 0.0, 0.0, 0.4375, 0.5, 0.5, 0.5, 0.5, 0.75, 0.4375, 0.75, 0.5, 0.5, 0.4375, 0.5, 0.4375, 0.5, 0.5, 0.5, 0.5, 0.875, 0.5, 0.75, 0.5, 0.75, 0.5, 0.875, 0.625, 0.75, 0.75, 0.75, 0.75, 0.75, 0.625, 0.75, 0.5, 0.875, 0.5, 0.75, 0.5, 0.75, 0.5, 0.875, 0.0, 0.0, 0.0, 0.0, 0.0, 0.0, 0.0, 0.0, 0.0, 0.0, 0.0, 0.0, 0.0, 0.0, 0.0, 0.0, 0.5625, 0.75, 0.625, 0.75, 0.625, 0.75, 0.5625, 0.75, 0.0, 0.0, 0.0, 0.0, 0.0, 0.0, 0.0, 0.0, 0.625, 0.75, 0.75, 0.75, 0.75, 0.75, 0.625, 0.75, 0.625, 0.75, 0.75, 0.75, 0.75, 0.75, 0.625, 0.75, 0.625, 0.75, 0.75, 0.75, 0.75, 0.75, 0.625, 0.75, 0.5, 0.875, 0.5, 0.75, 0.5, 0.75, 0.5, 0.875, 0.5625, 0.75, 0.625, 0.75, 0.625, 0.75, 0.5625, 0.75, 0.5, 0.875, 0.5, 0.75, 0.5, 0.75, 0.5, 0.875, 0.5, 0.875, 0.5, 0.75, 0.5, 0.75, 0.5, 0.875, 0.5625, 0.75, 0.625, 0.75, 0.625, 0.75, 0.5625, 0.75, 0.0, 0.0, 0.0, 0.0, 0.0, 0.0, 0.0, 0.0, 0.0, 0.0, 0.0, 0.0, 0.0, 0.0, 0.0, 0.0, 0.5625, 0.75, 0.625, 0.75, 0.625, 0.75, 0.5625, 0.75, 0.0, 0.0, 0.0, 0.0, 0.0, 0.0, 0.0, 0.0, 0.625, 0.75, 0.75, 0.75, 0.75, 0.75, 0.625, 0.75, 0.5, 0.875, 0.5, 0.75, 0.5, 0.75, 0.5, 0.875, 0.625, 0.75, 0.75, 0.75, 0.75, 0.75, 0.625, 0.75, 0.5, 0.875, 0.5, 0.75, 0.5, 0.75, 0.5, 0.875, 0.5625, 0.75, 0.625, 0.75, 0.625, 0.75, 0.5625, 0.75, 0.5625, 0.75, 0.625, 0.75, 0.625, 0.75, 0.5625, 0.75, 0.5625, 0.75, 0.625, 0.75, 0.625, 0.75, 0.5625, 0.75, 0.0, 0.0, 0.0, 0.0, 0.0, 0.0, 0.0, 0.0, 0.625, 0.75, 0.75, 0.75, 0.75, 0.75, 0.625, 0.75, 0.0, 0.0, 0.0, 0.0, 0.0, 0.0, 0.0, 0.0, 0.0, 0.0, 0.0, 0.0, 0.0, 0.0, 0.0, 0.0, 0.625, 0.75, 0.75, 0.75, 0.75, 0.75, 0.625, 0.75, 0.5, 0.875, 0.5, 0.75, 0.5, 0.75, 0.5, 0.875, 0.5625, 0.75, 0.625, 0.75, 0.625, 0.875, 0.5625, 0.875, 0.625, 0.75, 0.75, 0.75, 0.75, 0.75, 0.625, 0.75, 0.5, 0.875, 0.5, 0.75, 0.5, 0.75, 0.5, 0.875, 0.5625, 0.75, 0.625, 0.75, 0.625, 0.75, 0.5625, 0.75, 0.0, 0.0, 0.0, 0.0, 0.0, 0.0, 0.0, 0.0, 0.5, 0.75, 0.5, 0.875, 0.5, 0.875, 0.5, 0.75, 0.0, 0.0, 0.0, 0.0, 0.0, 0.0, 0.0, 0.0, 0.25, 0.75, 0.375, 0.75, 0.375, 0.75, 0.25, 0.75, 0.0, 0.0, 0.0, 0.0, 0.0, 0.0, 0.0, 0.0, 0.4375, 0.75, 0.5, 0.75, 0.5, 0.75, 0.4375, 0.75, 0.5, 0.75, 0.5, 0.875, 0.5, 0.875, 0.5, 0.75, 0.25, 0.75, 0.375, 0.75, 0.375, 0.75, 0.25, 0.75, 0.5, 0.75, 0.5, 0.875, 0.5, 0.875, 0.5, 0.75, 0.4375, 0.75, 0.5, 0.75, 0.5, 0.75, 0.4375, 0.75, 0.5, 0.75, 0.5, 0.875, 0.5, 0.875, 0.5, 0.75, 0.25, 0.75, 0.375, 0.75, 0.375, 0.75, 0.25, 0.75, 0.0, 0.0, 0.0, 0.0, 0.0, 0.0, 0.0, 0.0, 0.25, 0.75, 0.375, 0.75, 0.375, 0.75, 0.25, 0.75, 0.0, 0.0, 0.0, 0.0, 0.0, 0.0, 0.0, 0.0, 0.4375, 0.75, 0.5, 0.75, 0.5, 0.75, 0.4375, 0.75, 0.0, 0.0, 0.0, 0.0, 0.0, 0.0, 0.0, 0.0, 0.4375, 0.75, 0.5, 0.75, 0.5, 0.75, 0.4375, 0.75, 0.5, 0.75, 0.5, 0.875, 0.5, 0.875, 0.5, 0.75, 0.25, 0.75, 0.375, 0.75, 0.375, 0.75, 0.25, 0.75, 0.5, 0.75, 0.5, 0.875, 0.5, 0.875, 0.5, 0.75, 0.4375, 0.75, 0.5, 0.75, 0.5, 0.75, 0.4375, 0.75, 0.5, 0.75, 0.5, 0.875, 0.5, 0.875, 0.5, 0.75, 0.25, 0.75, 0.375, 0.75, 0.375, 0.75, 0.25, 0.75, 0.4375, 0.75, 0.5, 0.75, 0.5, 0.875, 0.4375, 0.875, 0.25, 0.75, 0.375, 0.75, 0.375, 0.75, 0.25, 0.75, 0.0, 0.0, 0.0, 0.0, 0.0, 0.0, 0.0, 0.0, 0.4375, 0.75, 0.5, 0.75, 0.5, 0.75, 0.4375, 0.75, 0.5, 0.75, 0.5625, 0.75, 0.5625, 0.75, 0.5, 0.75, 0.5, 0.75, 0.5625, 0.75, 0.5625, 0.875, 0.5, 0.875, 0.0, 0.0, 0.0, 0.0, 0.0, 0.0, 0.0, 0.0, 0.0, 0.0, 0.0, 0.0, 0.0, 0.0, 0.0, 0.0, 0.0, 0.0, 0.0, 0.0, 0.0, 0.0, 0.0, 0.0, 0.5, 0.75, 0.5625, 0.75, 0.5625, 0.75, 0.5, 0.75, 0.5, 0.75, 0.5625, 0.75, 0.5625, 0.75, 0.5, 0.75, 0.5, 0.75, 0.5625, 0.75, 0.5625, 0.75, 0.5, 0.75, 0.0, 0.0, 0.0, 0.0, 0.0, 0.0, 0.0, 0.0, 0.5, 0.75, 0.5625, 0.75, 0.5625, 0.75, 0.5, 0.75, 0.0, 0.0, 0.0, 0.0, 0.0, 0.0, 0.0, 0.0, 0.0, 0.0, 0.0, 0.0, 0.0, 0.0, 0.0, 0.0, 0.5, 0.75, 0.5625, 0.75, 0.5625, 0.75, 0.5, 0.75, 0.5, 0.75, 0.5625, 0.75, 0.5625, 0.75, 0.5, 0.75, 0.0, 0.0, 0.0, 0.0, 0.0, 0.0, 0.0, 0.0, 0.5, 0.75, 0.5625, 0.75, 0.5625, 0.75, 0.5, 0.75, 0.0, 0.0, 0.0, 0.0, 0.0, 0.0, 0.0, 0.0, 0.0, 0.0, 0.0, 0.0, 0.0, 0.0, 0.0, 0.0, 0.625, 0.5, 0.5625, 0.5, 0.5625, 0.5, 0.625, 0.5, 0.625, 0.5, 0.5625, 0.5, 0.5625, 0.5, 0.625, 0.5, 0.625, 0.5, 0.5625, 0.5, 0.5625, 0.5, 0.625, 0.5, 0.625, 0.5, 0.5625, 0.5, 0.5625, 0.5, 0.625, 0.5, 0.625, 0.5, 0.5625, 0.5, 0.5625, 0.5, 0.625, 0.5, 0.625, 0.5, 0.5625, 0.5, 0.5625, 0.5, 0.625, 0.5, 0.625, 0.5, 0.5625, 0.5, 0.5625, 0.5, 0.625, 0.5, 0.625, 0.5, 0.5625, 0.5, 0.5625, 0.5, 0.625, 0.5, 0.625, 0.5, 0.5625, 0.5, 0.5625, 0.5, 0.625, 0.5, 0.625, 0.5, 0.5625, 0.5, 0.5625, 0.5, 0.625, 0.5, 0.625, 0.5, 0.5625, 0.5, 0.5625, 0.5, 0.625, 0.5, 0.625, 0.5, 0.5625, 0.5, 0.5625, 0.5, 0.625, 0.5, 0.625, 0.5, 0.5625, 0.5, 0.5625, 0.5, 0.625, 0.5, 0.625, 0.5, 0.5625, 0.5, 0.5625, 0.5, 0.625, 0.5, 0.625, 0.5, 0.5625, 0.5, 0.5625, 0.5, 0.625, 0.5, 0.0, 0.0, 0.0, 0.0, 0.0, 0.0, 0.0, 0.0, 0.0, 0.0, 0.0, 0.0, 0.0, 0.0, 0.0, 0.0, 0.0, 0.0, 0.0, 0.0, 0.0, 0.0, 0.0, 0.0, 0.0, 0.0, 0.0, 0.0, 0.0, 0.0, 0.0, 0.0, 0.0, 0.0, 0.0, 0.0, 0.0, 0.0, 0.0, 0.0, 0.0, 0.0, 0.0, 0.0, 0.0, 0.0, 0.0, 0.0, 0.0, 0.0, 0.0, 0.0, 0.0, 0.0, 0.0, 0.0, 0.0, 0.0, 0.0, 0.0, 0.0, 0.0, 0.0, 0.0, 0.0, 0.0, 0.0, 0.0, 0.0, 0.0, 0.0, 0.0, 0.0, 0.0, 0.0, 0.0, 0.0, 0.0, 0.0, 0.0, 0.0, 0.0, 0.0, 0.0, 0.0, 0.0, 0.0, 0.0, 0.0, 0.0, 0.0, 0.0, 0.0, 0.0, 0.0, 0.0, 0.0, 0.0, 0.0, 0.0, 0.0, 0.0, 0.0, 0.0, 0.5, 0.75, 0.5625, 0.75, 0.5625, 0.75, 0.5, 0.75, 0.5, 0.75, 0.5625, 0.75, 0.5625, 0.75, 0.5, 0.75, 0.5, 0.75, 0.5625, 0.75, 0.5625, 0.75, 0.5, 0.75, 0.5, 0.75, 0.5625, 0.75, 0.5625, 0.75, 0.5, 0.75, 0.5, 0.75, 0.5625, 0.75, 0.5625, 0.75, 0.5, 0.75, 0.5, 0.75, 0.5625, 0.75, 0.5625, 0.75, 0.5, 0.75, 0.5, 0.75, 0.5625, 0.75, 0.5625, 0.75, 0.5, 0.75, 0.5, 0.75, 0.5625, 0.75, 0.5625, 0.75, 0.5, 0.75, 0.5, 0.75, 0.5625, 0.75, 0.5625, 0.75, 0.5, 0.75, 0.5, 0.75, 0.5625, 0.75, 0.5625, 0.75, 0.5, 0.75, 0.5, 0.75, 0.5625, 0.75, 0.5625, 0.75, 0.5, 0.75, 0.5, 0.75, 0.5625, 0.75, 0.5625, 0.75, 0.5, 0.75, 0.5, 0.75, 0.5625, 0.75, 0.5625, 0.75, 0.5, 0.75, 0.5, 0.75, 0.5625, 0.75, 0.5625, 0.75, 0.5, 0.75, 0.625, 0.5, 0.5625, 0.5, 0.5625, 0.5, 0.625, 0.5, 0.5, 0.5, 0.5625, 0.5, 0.5625, 0.75, 0.5, 0.75, 0.375, 0.75, 0.4375, 0.75, 0.4375, 0.75, 0.375, 0.75, 0.0, 0.0, 0.0, 0.0, 0.0, 0.0, 0.0, 0.0, 0.375, 0.75, 0.4375, 0.75, 0.4375, 0.875, 0.375, 0.875, 0.375, 0.75, 0.4375, 0.75, 0.4375, 0.75, 0.375, 0.75, 0.375, 0.75, 0.4375, 0.75, 0.4375, 0.75, 0.375, 0.75, 0.0, 0.0, 0.0, 0.0, 0.0, 0.0, 0.0, 0.0, 0.375, 0.75, 0.4375, 0.75, 0.4375, 0.75, 0.375, 0.75, 0.0, 0.0, 0.0, 0.0, 0.0, 0.0, 0.0, 0.0, 0.0, 0.0, 0.0, 0.0, 0.0, 0.0, 0.0, 0.0, 0.375, 0.75, 0.4375, 0.75, 0.4375, 0.75, 0.375, 0.75, 0.375, 0.75, 0.4375, 0.75, 0.4375, 0.75, 0.375, 0.75, 0.0, 0.0, 0.0, 0.0, 0.0, 0.0, 0.0, 0.0, 0.0, 0.0, 0.0, 0.0, 0.0, 0.0, 0.0, 0.0, 0.0, 0.0, 0.0, 0.0, 0.0, 0.0, 0.0, 0.0, 0.375, 0.5, 0.4375, 0.5, 0.4375, 0.75, 0.375, 0.75, 0.5, 0.5, 0.4375, 0.5, 0.4375, 0.5, 0.5, 0.5, 0.375, 0.75, 0.4375, 0.75, 0.4375, 0.75, 0.375, 0.75, 0.375, 0.75, 0.4375, 0.75, 0.4375, 0.75, 0.375, 0.75, 0.375, 0.75, 0.4375, 0.75, 0.4375, 0.75, 0.375, 0.75, 0.375, 0.75, 0.4375, 0.75, 0.4375, 0.75, 0.375, 0.75, 0.375, 0.75, 0.4375, 0.75, 0.4375, 0.75, 0.375, 0.75, 0.375, 0.75, 0.4375, 0.75, 0.4375, 0.75, 0.375, 0.75, 0.375, 0.75, 0.4375, 0.75, 0.4375, 0.75, 0.375, 0.75, 0.375, 0.75, 0.4375, 0.75, 0.4375, 0.75, 0.375, 0.75, 0.375, 0.75, 0.4375, 0.75, 0.4375, 0.75, 0.375, 0.75, 0.375, 0.75, 0.4375, 0.75, 0.4375, 0.75, 0.375, 0.75, 0.375, 0.75, 0.4375, 0.75, 0.4375, 0.75, 0.375, 0.75, 0.375, 0.75, 0.4375, 0.75, 0.4375, 0.75, 0.375, 0.75, 0.375, 0.75, 0.4375, 0.75, 0.4375, 0.75, 0.375, 0.75, 0.375, 0.75, 0.4375, 0.75, 0.4375, 0.75, 0.375, 0.75, 0.0, 0.0, 0.0, 0.0, 0.0, 0.0, 0.0, 0.0, 0.0, 0.0, 0.0, 0.0, 0.0, 0.0, 0.0, 0.0, 0.0, 0.0, 0.0, 0.0, 0.0, 0.0, 0.0, 0.0, 0.0, 0.0, 0.0, 0.0, 0.0, 0.0, 0.0, 0.0, 0.0, 0.0, 0.0, 0.0, 0.0, 0.0, 0.0, 0.0, 0.0, 0.0, 0.0, 0.0, 0.0, 0.0, 0.0, 0.0, 0.0, 0.0, 0.0, 0.0, 0.0, 0.0, 0.0, 0.0, 0.0, 0.0, 0.0, 0.0, 0.0, 0.0, 0.0, 0.0, 0.0, 0.0, 0.0, 0.0, 0.0, 0.0, 0.0, 0.0, 0.0, 0.0, 0.0, 0.0, 0.0, 0.0, 0.0, 0.0, 0.0, 0.0, 0.0, 0.0, 0.0, 0.0, 0.0, 0.0, 0.0, 0.0, 0.0, 0.0, 0.0, 0.0, 0.0, 0.0, 0.0, 0.0, 0.0, 0.0, 0.0, 0.0, 0.0, 0.0, 0.5, 0.5, 0.4375, 0.5, 0.4375, 0.5, 0.5, 0.5, 0.5, 0.5, 0.4375, 0.5, 0.4375, 0.5, 0.5, 0.5, 0.5, 0.5, 0.4375, 0.5, 0.4375, 0.5, 0.5, 0.5, 0.5, 0.5, 0.4375, 0.5, 0.4375, 0.5, 0.5, 0.5, 0.5, 0.5, 0.4375, 0.5, 0.4375, 0.5, 0.5, 0.5, 0.5, 0.5, 0.4375, 0.5, 0.4375, 0.5, 0.5, 0.5, 0.5, 0.5, 0.4375, 0.5, 0.4375, 0.5, 0.5, 0.5, 0.5, 0.5, 0.4375, 0.5, 0.4375, 0.5, 0.5, 0.5, 0.5, 0.5, 0.4375, 0.5, 0.4375, 0.5, 0.5, 0.5, 0.5, 0.5, 0.4375, 0.5, 0.4375, 0.5, 0.5, 0.5, 0.5, 0.5, 0.4375, 0.5, 0.4375, 0.5, 0.5, 0.5, 0.5, 0.5, 0.4375, 0.5, 0.4375, 0.5, 0.5, 0.5, 0.5, 0.5, 0.4375, 0.5, 0.4375, 0.5, 0.5, 0.5, 0.4375, 0.5, 0.5, 0.5, 0.5, 0.5, 0.4375, 0.5, 0.4375, 0.5, 0.4375, 0.5, 0.4375, 0.5, 0.4375, 0.5, 0.5625, 0.5, 0.5, 0.5, 0.5, 0.5, 0.5625, 0.5, 0.5625, 0.5, 0.5, 0.5, 0.5, 0.5, 0.5625, 0.5, 0.5, 0.5, 0.4375, 0.5, 0.4375, 0.5, 0.5, 0.5, 0.5, 0.5, 0.4375, 0.5, 0.4375, 0.5, 0.5, 0.5, 0.5625, 0.5, 0.5625, 0.5, 0.5625, 0.5, 0.5625, 0.5, 0.4375, 0.5, 0.4375, 0.5, 0.4375, 0.5, 0.4375, 0.5, 0.5625, 0.5, 0.5, 0.5, 0.5, 0.5, 0.5625, 0.5, 0.5625, 0.5, 0.5625, 0.5, 0.5625, 0.5, 0.5625, 0.5, 0.4375, 0.5, 0.4375, 0.5, 0.4375, 0.5, 0.4375, 0.5, 0.4375, 0.5, 0.4375, 0.5, 0.4375, 0.5, 0.4375, 0.5, 0.4375, 0.5, 0.4375, 0.5, 0.4375, 0.5, 0.4375, 0.5, 0.4375, 0.5, 0.4375, 0.5, 0.4375, 0.5, 0.4375, 0.5, 0.4375, 0.5, 0.4375, 0.5, 0.4375, 0.5, 0.4375, 0.5, 0.4375, 0.5, 0.4375, 0.5, 0.4375, 0.5, 0.4375, 0.5, 0.4375, 0.5, 0.4375, 0.5, 0.4375, 0.5, 0.4375, 0.5, 0.4375, 0.5, 0.4375, 0.5, 0.4375, 0.5, 0.4375, 0.5, 0.4375, 0.5, 0.4375, 0.5, 0.4375, 0.5, 0.4375, 0.5, 0.4375, 0.5, 0.4375, 0.5, 0.4375, 0.5, 0.4375, 0.5, 0.4375, 0.5, 0.4375, 0.5, 0.4375, 0.5, 0.4375, 0.5, 0.4375, 0.5, 0.4375, 0.5, 0.4375, 0.5, 0.4375, 0.5, 0.4375, 0.5, 0.4375, 0.5, 0.4375, 0.5, 0.4375, 0.5, 0.4375, 0.5, 0.4375, 0.5, 0.4375, 0.5, 0.4375, 0.5, 0.4375, 0.5, 0.4375, 0.5, 0.4375, 0.5, 0.4375, 0.5, 0.4375, 0.5, 0.4375, 0.5, 0.4375, 0.5, 0.4375, 0.5, 0.4375, 0.5, 0.4375, 0.5, 0.4375, 0.5, 0.4375, 0.5, 0.4375, 0.5, 0.4375, 0.5, 0.4375, 0.5, 0.4375, 0.5, 0.4375, 0.5, 0.4375, 0.5, 0.4375, 0.5, 0.4375, 0.5, 0.4375, 0.5, 0.4375, 0.5, 0.4375, 0.5, 0.4375, 0.5, 0.4375, 0.5, 0.4375, 0.5, 0.4375, 0.5, 0.4375, 0.5, 0.4375, 0.5, 0.4375, 0.5, 0.4375, 0.5, 0.4375, 0.5, 0.4375, 0.5, 0.4375, 0.5, 0.4375, 0.5, 0.4375, 0.5, 0.4375, 0.5, 0.4375, 0.5, 0.4375, 0.5, 0.4375, 0.5, 0.4375, 0.5, 0.4375, 0.5, 0.4375, 0.5, 0.4375, 0.5, 0.4375, 0.5, 0.4375, 0.5, 0.4375, 0.5, 0.4375, 0.5, 0.4375, 0.5, 0.4375, 0.5, 0.4375, 0.5, 0.4375, 0.5, 0.4375, 0.5, 0.4375, 0.5, 0.4375, 0.5, 0.4375, 0.5, 0.4375, 0.5, 0.4375, 0.5, 0.4375, 0.5, 0.4375, 0.5, 0.4375, 0.5, 0.4375, 0.5, 0.4375, 0.5, 0.4375, 0.5, 0.4375, 0.5, 0.4375, 0.5, 0.4375, 0.5, 0.4375, 0.5, 0.4375, 0.5, 0.4375, 0.5, 0.4375, 0.5, 0.4375, 0.5, 0.4375, 0.5, 0.4375, 0.5, 0.4375, 0.5, 0.4375, 0.5, 0.4375, 0.5, 0.4375, 0.5, 0.4375, 0.5, 0.4375, 0.5, 0.4375, 0.5, 0.4375, 0.5, 0.4375, 0.5, 0.4375, 0.5, 0.4375, 0.5, 0.4375, 0.5, 0.4375, 0.5, 0.4375, 0.5, 0.4375, 0.5, 0.4375, 0.5, 0.4375, 0.5, 0.4375, 0.5, 0.4375, 0.5, 0.4375, 0.5, 0.4375, 0.5, 0.4375, 0.5, 0.4375, 0.5, 0.4375, 0.5, 0.4375, 0.5, 0.4375, 0.5, 0.4375, 0.5, 0.4375, 0.5, 0.4375, 0.5, 0.4375, 0.5, 0.4375, 0.5, 0.4375, 0.5, 0.4375, 0.5, 0.4375, 0.5, 0.4375, 0.5, 0.4375, 0.5, 0.4375, 0.5, 0.4375, 0.5, 0.4375, 0.5, 0.4375, 0.5, 0.4375, 0.5, 0.4375, 0.5, 0.4375, 0.5, 0.4375, 0.5, 0.4375, 0.5, 0.4375, 0.5, 0.4375, 0.5, 0.4375, 0.5, 0.4375, 0.5, 0.4375, 0.5, 0.4375, 0.5, 0.4375, 0.5, 0.4375, 0.5, 0.4375, 0.5, 0.4375, 0.5, 0.4375, 0.5, 0.4375, 0.5, 0.4375, 0.5, 0.4375, 0.5, 0.4375, 0.5, 0.4375, 0.5, 0.4375, 0.5, 0.4375, 0.5, 0.4375, 0.5, 0.4375, 0.5, 0.4375, 0.5, 0.4375, 0.5, 0.4375, 0.5, 0.4375, 0.5, 0.4375, 0.5, 0.4375, 0.5, 0.4375, 0.5, 0.4375, 0.5, 0.4375, 0.5, 0.4375, 0.5, 0.4375, 0.5, 0.4375, 0.5, 0.4375, 0.5, 0.4375, 0.5, 0.4375, 0.5, 0.4375, 0.5, 0.4375, 0.5, 0.4375, 0.5, 0.4375, 0.5, 0.4375, 0.5, 0.4375, 0.5, 0.4375, 0.5, 0.4375, 0.5, 0.4375, 0.5, 0.4375, 0.5, 0.4375, 0.5, 0.4375, 0.5, 0.4375, 0.5, 0.4375, 0.5, 0.4375, 0.5, 0.4375, 0.5, 0.4375, 0.5, 0.4375, 0.5, 0.4375, 0.5, 0.4375, 0.5, 0.4375, 0.5, 0.4375, 0.5, 0.4375, 0.5, 0.4375, 0.5, 0.4375, 0.5, 0.4375, 0.5, 0.4375, 0.5, 0.4375, 0.5, 0.4375, 0.5, 0.4375, 0.5, 0.4375, 0.5, 0.4375, 0.5, 0.4375, 0.5, 0.4375, 0.5, 0.4375, 0.5, 0.4375, 0.5, 0.4375, 0.5, 0.4375, 0.5, 0.4375, 0.5, 0.4375, 0.5, 0.4375, 0.5, 0.4375, 0.5, 0.4375, 0.5, 0.4375, 0.5, 0.4375, 0.5, 0.4375, 0.5, 0.4375, 0.5, 0.4375, 0.5, 0.4375, 0.5, 0.4375, 0.5, 0.4375, 0.5, 0.4375, 0.5, 0.4375, 0.5, 0.4375, 0.5, 0.4375, 0.5, 0.4375, 0.5, 0.4375, 0.5, 0.4375, 0.5, 0.4375, 0.5, 0.4375, 0.5, 0.4375, 0.5, 0.4375, 0.5, 0.4375, 0.5, 0.4375, 0.5, 0.4375, 0.5, 0.4375, 0.5, 0.4375, 0.5, 0.4375, 0.5, 0.4375, 0.5, 0.4375, 0.5, 0.4375, 0.5, 0.4375, 0.5, 0.4375, 0.5, 0.4375, 0.5, 0.4375, 0.5, 0.4375, 0.5, 0.4375, 0.5, 0.4375, 0.5, 0.4375, 0.5, 0.4375, 0.5, 0.4375, 0.5, 0.4375, 0.5, 0.4375, 0.5, 0.4375, 0.5, 0.4375, 0.5, 0.4375, 0.5, 0.4375, 0.5, 0.4375, 0.5, 0.4375, 0.5, 0.4375, 0.5, 0.4375, 0.5, 0.4375, 0.5, 0.4375, 0.5, 0.4375, 0.5, 0.4375, 0.5, 0.4375, 0.5, 0.4375, 0.5, 0.4375, 0.5, 0.4375, 0.5, 0.4375, 0.5, 0.4375, 0.5, 0.4375, 0.5, 0.4375, 0.5, 0.4375, 0.5, 0.4375, 0.5, 0.4375, 0.5, 0.4375, 0.5, 0.4375, 0.5, 0.4375, 0.5, 0.4375, 0.5, 0.4375, 0.5, 0.4375, 0.5, 0.4375, 0.5, 0.4375, 0.5, 0.4375, 0.5, 0.4375, 0.5, 0.4375, 0.5, 0.4375, 0.5, 0.4375, 0.5, 0.4375, 0.5, 0.4375, 0.5, 0.4375, 0.5, 0.4375, 0.5, 0.4375, 0.5, 0.4375, 0.5, 0.4375, 0.5, 0.4375, 0.5, 0.4375, 0.5, 0.4375, 0.5, 0.4375, 0.5, 0.4375, 0.5, 0.4375, 0.5, 0.4375, 0.5, 0.4375, 0.5, 0.4375, 0.5, 0.4375, 0.5, 0.4375, 0.5, 0.4375, 0.5, 0.4375, 0.5, 0.4375, 0.5, 0.4375, 0.5, 0.4375, 0.5, 0.4375, 0.5, 0.4375, 0.5, 0.4375, 0.5, 0.4375, 0.5, 0.4375, 0.5, 0.4375, 0.5, 0.4375, 0.5, 0.4375, 0.5, 0.4375, 0.5, 0.4375, 0.5, 0.4375, 0.5, 0.4375, 0.5, 0.4375, 0.5, 0.4375, 0.5, 0.4375, 0.5, 0.4375, 0.5, 0.4375, 0.5, 0.4375, 0.5, 0.4375, 0.5, 0.4375, 0.5, 0.4375, 0.5, 0.4375, 0.5, 0.4375, 0.5, 0.4375, 0.5, 0.4375, 0.5, 0.4375, 0.5, 0.4375, 0.5, 0.4375, 0.5, 0.4375, 0.5, 0.4375, 0.5, 0.4375, 0.5, 0.4375, 0.5, 0.4375, 0.5, 0.4375, 0.5, 0.4375, 0.5, 0.4375, 0.5, 0.4375, 0.5, 0.4375, 0.5, 0.4375, 0.5, 0.4375, 0.5, 0.4375, 0.5, 0.4375, 0.5, 0.4375, 0.5, 0.4375, 0.5, 0.4375, 0.5, 0.4375, 0.5, 0.4375, 0.5, 0.4375, 0.5, 0.4375, 0.5, 0.4375, 0.5, 0.4375, 0.5, 0.4375, 0.5, 0.4375, 0.5, 0.4375, 0.5, 0.4375, 0.5, 0.4375, 0.5, 0.4375, 0.5, 0.4375, 0.5, 0.4375, 0.5, 0.4375, 0.5, 0.4375, 0.5, 0.4375, 0.5, 0.4375, 0.5, 0.4375, 0.5, 0.4375, 0.5, 0.4375, 0.5, 0.4375, 0.5, 0.4375, 0.5, 0.4375, 0.5, 0.4375, 0.5, 0.4375, 0.5, 0.4375, 0.5, 0.4375, 0.5, 0.4375, 0.5, 0.4375, 0.5, 0.4375, 0.5, 0.4375, 0.5, 0.4375, 0.5, 0.4375, 0.5, 0.4375, 0.5, 0.4375, 0.5, 0.4375, 0.5, 0.4375, 0.5, 0.4375, 0.5, 0.4375, 0.5, 0.4375, 0.5, 0.4375, 0.5, 0.4375, 0.5, 0.4375, 0.5, 0.4375, 0.5, 0.4375, 0.5, 0.4375, 0.5, 0.4375, 0.5, 0.4375, 0.5, 0.4375, 0.5, 0.4375, 0.5, 0.4375, 0.5, 0.4375, 0.5, 0.4375, 0.5, 0.4375, 0.5, 0.4375, 0.5, 0.4375, 0.5, 0.4375, 0.5, 0.4375, 0.5, 0.4375, 0.5, 0.4375, 0.5, 0.4375, 0.5, 0.4375, 0.5, 0.4375, 0.5, 0.4375, 0.5, 0.4375, 0.5, 0.4375, 0.5, 0.4375, 0.5, 0.4375, 0.5, 0.4375, 0.5, 0.4375, 0.5, 0.4375, 0.5, 0.4375, 0.5, 0.4375, 0.5, 0.4375, 0.5, 0.4375, 0.5, 0.4375, 0.5, 0.4375, 0.5, 0.4375, 0.5, 0.4375, 0.5, 0.4375, 0.5, 0.4375, 0.5, 0.4375, 0.5, 0.4375, 0.5, 0.4375, 0.5, 0.4375, 0.5, 0.4375, 0.5, 0.4375, 0.5, 0.4375, 0.5, 0.4375, 0.5, 0.4375, 0.5, 0.4375, 0.5, 0.4375, 0.5, 0.4375, 0.5, 0.4375, 0.5, 0.4375, 0.5, 0.4375, 0.5, 0.4375, 0.5, 0.4375, 0.5, 0.4375, 0.5, 0.4375, 0.5, 0.4375, 0.5, 0.4375, 0.5, 0.4375, 0.5, 0.4375, 0.5, 0.4375, 0.5, 0.4375, 0.5, 0.4375, 0.5, 0.4375, 0.5, 0.4375, 0.5, 0.4375, 0.5, 0.4375, 0.5, 0.4375, 0.5, 0.4375, 0.5, 0.4375, 0.5, 0.4375, 0.5, 0.4375, 0.5, 0.4375, 0.5, 0.4375, 0.5, 0.4375, 0.5, 0.4375, 0.5, 0.4375, 0.5, 0.4375, 0.5, 0.4375, 0.5, 0.4375, 0.5, 0.4375, 0.5, 0.4375, 0.5, 0.4375, 0.5, 0.4375, 0.5, 0.4375, 0.5, 0.4375, 0.5, 0.4375, 0.5, 0.4375, 0.5, 0.4375, 0.5, 0.4375, 0.5, 0.4375, 0.5, 0.4375, 0.5, 0.4375, 0.5, 0.4375, 0.5, 0.4375, 0.5, 0.4375, 0.5, 0.4375, 0.5, 0.4375, 0.5, 0.4375, 0.5, 0.4375, 0.5, 0.4375, 0.5, 0.4375, 0.5, 0.4375, 0.5, 0.4375, 0.5, 0.4375, 0.5, 0.4375, 0.5, 0.4375, 0.5, 0.4375, 0.5, 0.4375, 0.5, 0.4375, 0.5, 0.4375, 0.5, 0.4375, 0.5, 0.4375, 0.5, 0.4375, 0.5, 0.4375, 0.5, 0.4375, 0.5, 0.4375, 0.5, 0.4375, 0.5, 0.4375, 0.5, 0.4375, 0.5, 0.4375, 0.5, 0.4375, 0.5, 0.4375, 0.5, 0.4375, 0.5, 0.4375, 0.5, 0.4375, 0.5, 0.4375, 0.5, 0.4375, 0.5, 0.4375, 0.5, 0.4375, 0.5, 0.4375, 0.5, 0.4375, 0.5, 0.4375, 0.5, 0.4375, 0.5, 0.4375, 0.5, 0.4375, 0.5, 0.4375, 0.5, 0.4375, 0.5, 0.4375, 0.5, 0.4375, 0.5, 0.4375, 0.5, 0.4375, 0.5])
me_cube.use_remesh_fix_poles = True
me_cube.use_remesh_preserve_attributes = False
me_cube.update()

# ---- objects
ob_light = bpy.data.objects.new('Light', light_light)
ob_camera = bpy.data.objects.new('Camera', cam_camera)
ob_empty = bpy.data.objects.new('Empty', None)
ob_cube = bpy.data.objects.new('Cube', me_cube)

# ---- transforms, parenting, visibility, modifiers, constraints
ob_light.location = (4.076, 1.005, 5.904)
ob_light.rotation_euler = (0.6503, 0.05522, 1.866)
ob_light.lock_rotations_4d = False
ob_light.empty_display_type = 'ARROWS'
ob_light.color = (0.0, 0.0, 0.0, 0.0)
ob_light.lineart.crease_threshold = 0.0
ob_camera.location = (7.359, -6.926, 4.958)
ob_camera.rotation_euler = (1.109, 0.0, 0.8149)
ob_camera.lock_rotations_4d = False
ob_camera.empty_display_type = 'ARROWS'
ob_camera.color = (0.0, 0.0, 0.0, 0.0)
ob_camera.display_type = 'WIRE'
ob_camera.lineart.crease_threshold = 0.0
ob_empty.location = (1.885e-16, 0.4172, 1.314)
ob_empty.rotation_euler = (1.571, -0.0, 1.571)
ob_empty.scale = (1.795, 1.795, 1.795)
ob_empty.empty_display_type = 'IMAGE'
ob_empty.empty_display_size = 5.0
ob_empty.use_empty_image_alpha = True
ob_empty.color = (1.0, 1.0, 1.0, 0.08621)
ob_cube.location = (3.83e-16, -0.3026, 1.725)
_m = ob_cube.modifiers.new('Mirror', 'MIRROR')
_m.use_clip = True

# ---- collection membership
col_collection.objects.link(ob_light)
col_collection.objects.link(ob_camera)
col_collection.objects.link(ob_empty)
col_collection.objects.link(ob_cube)

# ---- scene / render settings (as saved in the file)
scene.camera = ob_camera
scene.frame_start = 1; scene.frame_end = 250; scene.frame_set(1)
scene.render.engine = 'CYCLES'
scene.cycles.sampling_pattern = 'TABULATED_SOBOL'
scene.cycles.use_light_tree = False
scene.view_settings.view_transform = 'Filmic'
bpy.context.view_layer.update()
